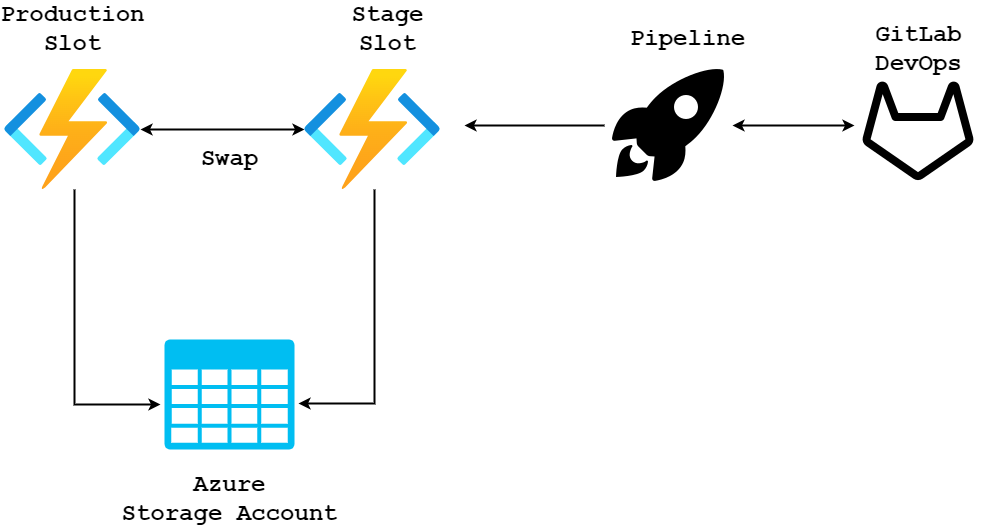

The diagram above was exported from draw.io. Its source (the exported page's mxGraphModel, read from the mxfile embedded in the PNG):
<mxGraphModel dx="2954" dy="1091" grid="1" gridSize="10" guides="1" tooltips="1" connect="1" arrows="1" fold="1" page="1" pageScale="1" pageWidth="850" pageHeight="1100" math="0" shadow="0">
  <root>
    <mxCell id="0" />
    <mxCell id="1" parent="0" />
    <mxCell id="YtgXdftnLArcG0TD6uoc-10" style="edgeStyle=orthogonalEdgeStyle;rounded=0;orthogonalLoop=1;jettySize=auto;html=1;startArrow=none;startFill=0;entryX=-0.031;entryY=0.591;entryDx=0;entryDy=0;entryPerimeter=0;strokeWidth=2;fontFamily=Courier New;" edge="1" parent="1" source="YtgXdftnLArcG0TD6uoc-1" target="YtgXdftnLArcG0TD6uoc-8">
      <mxGeometry relative="1" as="geometry">
        <mxPoint x="447" y="615" as="targetPoint" />
        <Array as="points">
          <mxPoint x="367" y="615" />
        </Array>
      </mxGeometry>
    </mxCell>
    <mxCell id="YtgXdftnLArcG0TD6uoc-1" value="" style="aspect=fixed;html=1;points=[];align=center;image;fontSize=12;image=img/lib/azure2/iot/Function_Apps.svg;fontFamily=Courier New;" vertex="1" parent="1">
      <mxGeometry x="297" y="280" width="136" height="120" as="geometry" />
    </mxCell>
    <mxCell id="YtgXdftnLArcG0TD6uoc-7" style="edgeStyle=orthogonalEdgeStyle;rounded=0;orthogonalLoop=1;jettySize=auto;html=1;startArrow=classic;startFill=1;strokeWidth=2;fontFamily=Courier New;" edge="1" parent="1" source="YtgXdftnLArcG0TD6uoc-2" target="YtgXdftnLArcG0TD6uoc-1">
      <mxGeometry relative="1" as="geometry" />
    </mxCell>
    <mxCell id="YtgXdftnLArcG0TD6uoc-9" style="edgeStyle=orthogonalEdgeStyle;rounded=0;orthogonalLoop=1;jettySize=auto;html=1;entryX=1.031;entryY=0.582;entryDx=0;entryDy=0;entryPerimeter=0;startArrow=none;startFill=0;strokeWidth=2;fontFamily=Courier New;" edge="1" parent="1" source="YtgXdftnLArcG0TD6uoc-2" target="YtgXdftnLArcG0TD6uoc-8">
      <mxGeometry relative="1" as="geometry">
        <Array as="points">
          <mxPoint x="667" y="614" />
        </Array>
      </mxGeometry>
    </mxCell>
    <mxCell id="YtgXdftnLArcG0TD6uoc-2" value="" style="aspect=fixed;html=1;points=[];align=center;image;fontSize=12;image=img/lib/azure2/iot/Function_Apps.svg;fontFamily=Courier New;" vertex="1" parent="1">
      <mxGeometry x="597" y="280" width="136" height="120" as="geometry" />
    </mxCell>
    <mxCell id="YtgXdftnLArcG0TD6uoc-5" style="edgeStyle=orthogonalEdgeStyle;rounded=0;orthogonalLoop=1;jettySize=auto;html=1;startArrow=classic;startFill=1;strokeWidth=2;fontFamily=Courier New;" edge="1" parent="1" source="YtgXdftnLArcG0TD6uoc-3" target="YtgXdftnLArcG0TD6uoc-4">
      <mxGeometry relative="1" as="geometry" />
    </mxCell>
    <mxCell id="YtgXdftnLArcG0TD6uoc-3" value="" style="shape=image;html=1;verticalAlign=top;verticalLabelPosition=bottom;labelBackgroundColor=#ffffff;imageAspect=0;aspect=fixed;image=https://cdn0.iconfinder.com/data/icons/phosphor-regular-vol-3/256/gitlab-logo-simple-128.png;fontFamily=Courier New;" vertex="1" parent="1">
      <mxGeometry x="1147" y="272" width="128" height="128" as="geometry" />
    </mxCell>
    <mxCell id="YtgXdftnLArcG0TD6uoc-6" style="edgeStyle=orthogonalEdgeStyle;rounded=0;orthogonalLoop=1;jettySize=auto;html=1;startArrow=none;startFill=0;strokeWidth=2;fontFamily=Courier New;" edge="1" parent="1" source="YtgXdftnLArcG0TD6uoc-4">
      <mxGeometry relative="1" as="geometry">
        <mxPoint x="757" y="336" as="targetPoint" />
      </mxGeometry>
    </mxCell>
    <mxCell id="YtgXdftnLArcG0TD6uoc-4" value="" style="shape=image;html=1;verticalAlign=top;verticalLabelPosition=bottom;labelBackgroundColor=#ffffff;imageAspect=0;aspect=fixed;image=https://cdn1.iconfinder.com/data/icons/ionicons-sharp-vol-2/512/rocket-sharp-128.png;fontFamily=Courier New;" vertex="1" parent="1">
      <mxGeometry x="897" y="272" width="128" height="128" as="geometry" />
    </mxCell>
    <mxCell id="YtgXdftnLArcG0TD6uoc-8" value="" style="verticalLabelPosition=bottom;html=1;verticalAlign=top;align=center;strokeColor=none;fillColor=#00BEF2;shape=mxgraph.azure.storage;pointerEvents=1;fontFamily=Courier New;" vertex="1" parent="1">
      <mxGeometry x="457" y="550" width="130" height="110" as="geometry" />
    </mxCell>
    <mxCell id="YtgXdftnLArcG0TD6uoc-14" value="GitLab&lt;br&gt;DevOps" style="text;strokeColor=none;fillColor=none;html=1;fontSize=24;fontStyle=1;verticalAlign=middle;align=center;fontFamily=Courier New;" vertex="1" parent="1">
      <mxGeometry x="1161" y="240" width="100" height="40" as="geometry" />
    </mxCell>
    <mxCell id="YtgXdftnLArcG0TD6uoc-15" value="Pipeline" style="text;strokeColor=none;fillColor=none;html=1;fontSize=24;fontStyle=1;verticalAlign=middle;align=center;fontFamily=Courier New;" vertex="1" parent="1">
      <mxGeometry x="930" y="230" width="100" height="40" as="geometry" />
    </mxCell>
    <mxCell id="YtgXdftnLArcG0TD6uoc-16" value="Production&lt;br&gt;Slot" style="text;strokeColor=none;fillColor=none;html=1;fontSize=24;fontStyle=1;verticalAlign=middle;align=center;fontFamily=Courier New;" vertex="1" parent="1">
      <mxGeometry x="315" y="220" width="100" height="40" as="geometry" />
    </mxCell>
    <mxCell id="YtgXdftnLArcG0TD6uoc-17" value="Stage&lt;br&gt;Slot" style="text;strokeColor=none;fillColor=none;html=1;fontSize=24;fontStyle=1;verticalAlign=middle;align=center;fontFamily=Courier New;" vertex="1" parent="1">
      <mxGeometry x="630" y="220" width="100" height="40" as="geometry" />
    </mxCell>
    <mxCell id="YtgXdftnLArcG0TD6uoc-18" value="Azure&lt;br&gt;Storage Account" style="text;strokeColor=none;fillColor=none;html=1;fontSize=24;fontStyle=1;verticalAlign=middle;align=center;fontFamily=Courier New;" vertex="1" parent="1">
      <mxGeometry x="472" y="690" width="100" height="40" as="geometry" />
    </mxCell>
    <mxCell id="YtgXdftnLArcG0TD6uoc-19" value="Swap" style="text;strokeColor=none;fillColor=none;html=1;fontSize=24;fontStyle=1;verticalAlign=middle;align=center;fontFamily=Courier New;" vertex="1" parent="1">
      <mxGeometry x="472" y="350" width="100" height="40" as="geometry" />
    </mxCell>
  </root>
</mxGraphModel>